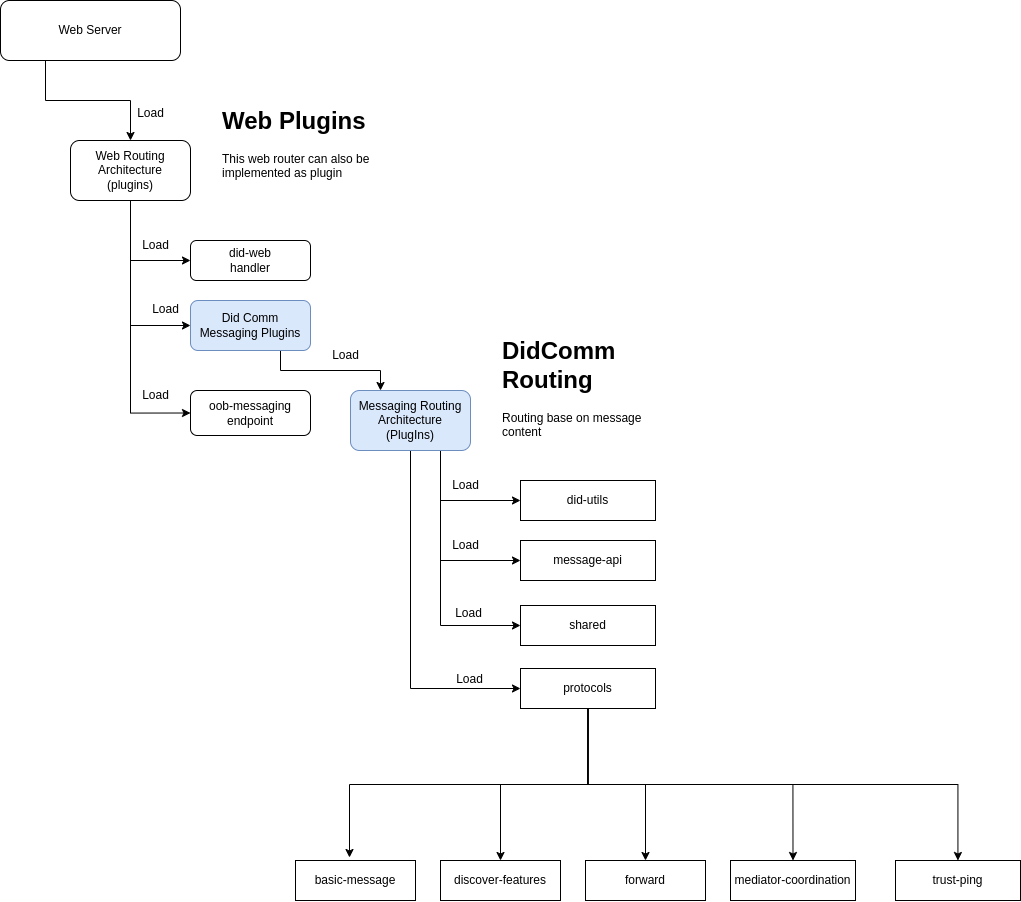

The diagram above was exported from draw.io. Its source (the exported page's mxGraphModel, read from the mxfile embedded in the PNG):
<mxGraphModel dx="2049" dy="1080" grid="1" gridSize="10" guides="1" tooltips="1" connect="1" arrows="1" fold="1" page="1" pageScale="1" pageWidth="850" pageHeight="1100" math="0" shadow="0">
  <root>
    <mxCell id="0" />
    <mxCell id="1" parent="0" />
    <mxCell id="Dpc8WBdLNdDP-U0M5xy_-1" style="edgeStyle=orthogonalEdgeStyle;rounded=0;orthogonalLoop=1;jettySize=auto;html=1;exitX=0.25;exitY=1;exitDx=0;exitDy=0;" edge="1" parent="1" source="Dpc8WBdLNdDP-U0M5xy_-2" target="Dpc8WBdLNdDP-U0M5xy_-6">
      <mxGeometry relative="1" as="geometry" />
    </mxCell>
    <mxCell id="Dpc8WBdLNdDP-U0M5xy_-2" value="Web Server" style="rounded=1;whiteSpace=wrap;html=1;" vertex="1" parent="1">
      <mxGeometry x="425" y="290" width="180" height="60" as="geometry" />
    </mxCell>
    <mxCell id="Dpc8WBdLNdDP-U0M5xy_-3" style="edgeStyle=orthogonalEdgeStyle;rounded=0;orthogonalLoop=1;jettySize=auto;html=1;exitX=0.5;exitY=1;exitDx=0;exitDy=0;entryX=0;entryY=0.5;entryDx=0;entryDy=0;" edge="1" parent="1" source="Dpc8WBdLNdDP-U0M5xy_-6" target="Dpc8WBdLNdDP-U0M5xy_-15">
      <mxGeometry relative="1" as="geometry" />
    </mxCell>
    <mxCell id="Dpc8WBdLNdDP-U0M5xy_-4" style="edgeStyle=orthogonalEdgeStyle;rounded=0;orthogonalLoop=1;jettySize=auto;html=1;exitX=0.5;exitY=1;exitDx=0;exitDy=0;entryX=0;entryY=0.5;entryDx=0;entryDy=0;" edge="1" parent="1" source="Dpc8WBdLNdDP-U0M5xy_-6" target="Dpc8WBdLNdDP-U0M5xy_-8">
      <mxGeometry relative="1" as="geometry" />
    </mxCell>
    <mxCell id="Dpc8WBdLNdDP-U0M5xy_-5" style="edgeStyle=orthogonalEdgeStyle;rounded=0;orthogonalLoop=1;jettySize=auto;html=1;exitX=0.5;exitY=1;exitDx=0;exitDy=0;entryX=0;entryY=0.5;entryDx=0;entryDy=0;" edge="1" parent="1" source="Dpc8WBdLNdDP-U0M5xy_-6" target="Dpc8WBdLNdDP-U0M5xy_-18">
      <mxGeometry relative="1" as="geometry" />
    </mxCell>
    <mxCell id="Dpc8WBdLNdDP-U0M5xy_-6" value="Web Routing Architecture&lt;div&gt;(plugins)&lt;/div&gt;" style="rounded=1;whiteSpace=wrap;html=1;" vertex="1" parent="1">
      <mxGeometry x="495" y="430" width="120" height="60" as="geometry" />
    </mxCell>
    <mxCell id="Dpc8WBdLNdDP-U0M5xy_-7" style="edgeStyle=orthogonalEdgeStyle;rounded=0;orthogonalLoop=1;jettySize=auto;html=1;exitX=0.75;exitY=1;exitDx=0;exitDy=0;entryX=0.25;entryY=0;entryDx=0;entryDy=0;" edge="1" parent="1" source="Dpc8WBdLNdDP-U0M5xy_-8" target="Dpc8WBdLNdDP-U0M5xy_-12">
      <mxGeometry relative="1" as="geometry" />
    </mxCell>
    <mxCell id="Dpc8WBdLNdDP-U0M5xy_-8" value="Did Comm Messaging Plugins" style="rounded=1;whiteSpace=wrap;html=1;fillColor=#dae8fc;strokeColor=#6c8ebf;" vertex="1" parent="1">
      <mxGeometry x="615" y="590" width="120" height="50" as="geometry" />
    </mxCell>
    <mxCell id="Dpc8WBdLNdDP-U0M5xy_-9" style="edgeStyle=orthogonalEdgeStyle;rounded=0;orthogonalLoop=1;jettySize=auto;html=1;exitX=0.75;exitY=1;exitDx=0;exitDy=0;entryX=0;entryY=0.5;entryDx=0;entryDy=0;" edge="1" parent="1" source="Dpc8WBdLNdDP-U0M5xy_-12" target="Dpc8WBdLNdDP-U0M5xy_-13">
      <mxGeometry relative="1" as="geometry" />
    </mxCell>
    <mxCell id="Dpc8WBdLNdDP-U0M5xy_-10" style="edgeStyle=orthogonalEdgeStyle;rounded=0;orthogonalLoop=1;jettySize=auto;html=1;exitX=0.75;exitY=1;exitDx=0;exitDy=0;entryX=0;entryY=0.5;entryDx=0;entryDy=0;" edge="1" parent="1" source="Dpc8WBdLNdDP-U0M5xy_-12" target="Dpc8WBdLNdDP-U0M5xy_-14">
      <mxGeometry relative="1" as="geometry" />
    </mxCell>
    <mxCell id="Dpc8WBdLNdDP-U0M5xy_-39" style="edgeStyle=orthogonalEdgeStyle;rounded=0;orthogonalLoop=1;jettySize=auto;html=1;exitX=0.5;exitY=1;exitDx=0;exitDy=0;entryX=0;entryY=0.5;entryDx=0;entryDy=0;" edge="1" parent="1" source="Dpc8WBdLNdDP-U0M5xy_-12" target="Dpc8WBdLNdDP-U0M5xy_-38">
      <mxGeometry relative="1" as="geometry" />
    </mxCell>
    <mxCell id="Dpc8WBdLNdDP-U0M5xy_-40" style="edgeStyle=orthogonalEdgeStyle;rounded=0;orthogonalLoop=1;jettySize=auto;html=1;exitX=0.75;exitY=1;exitDx=0;exitDy=0;entryX=0;entryY=0.5;entryDx=0;entryDy=0;" edge="1" parent="1" source="Dpc8WBdLNdDP-U0M5xy_-12" target="Dpc8WBdLNdDP-U0M5xy_-33">
      <mxGeometry relative="1" as="geometry" />
    </mxCell>
    <mxCell id="Dpc8WBdLNdDP-U0M5xy_-12" value="Messaging Routing Architecture&lt;div&gt;(PlugIns)&lt;/div&gt;" style="rounded=1;whiteSpace=wrap;html=1;fillColor=#dae8fc;strokeColor=#6c8ebf;" vertex="1" parent="1">
      <mxGeometry x="775" y="680" width="120" height="60" as="geometry" />
    </mxCell>
    <mxCell id="Dpc8WBdLNdDP-U0M5xy_-13" value="did-utils" style="rounded=0;whiteSpace=wrap;html=1;" vertex="1" parent="1">
      <mxGeometry x="945" y="770" width="135" height="40" as="geometry" />
    </mxCell>
    <mxCell id="Dpc8WBdLNdDP-U0M5xy_-14" value="message-api" style="rounded=0;whiteSpace=wrap;html=1;" vertex="1" parent="1">
      <mxGeometry x="945" y="830" width="135" height="40" as="geometry" />
    </mxCell>
    <mxCell id="Dpc8WBdLNdDP-U0M5xy_-15" value="did-web&lt;div&gt;handler&lt;/div&gt;" style="rounded=1;whiteSpace=wrap;html=1;" vertex="1" parent="1">
      <mxGeometry x="615" y="530" width="120" height="40" as="geometry" />
    </mxCell>
    <mxCell id="Dpc8WBdLNdDP-U0M5xy_-16" value="&lt;h1 style=&quot;margin-top: 0px;&quot;&gt;Web Plugins&lt;/h1&gt;&lt;p&gt;This web router can also be implemented as plugin&lt;/p&gt;" style="text;html=1;whiteSpace=wrap;overflow=hidden;rounded=0;" vertex="1" parent="1">
      <mxGeometry x="645" y="390" width="180" height="120" as="geometry" />
    </mxCell>
    <mxCell id="Dpc8WBdLNdDP-U0M5xy_-17" value="&lt;h1 style=&quot;margin-top: 0px;&quot;&gt;DidComm Routing&lt;/h1&gt;&lt;p&gt;Routing base on message content&amp;nbsp;&lt;/p&gt;" style="text;html=1;whiteSpace=wrap;overflow=hidden;rounded=0;" vertex="1" parent="1">
      <mxGeometry x="925" y="620" width="180" height="120" as="geometry" />
    </mxCell>
    <mxCell id="Dpc8WBdLNdDP-U0M5xy_-18" value="oob-messaging endpoint" style="rounded=1;whiteSpace=wrap;html=1;" vertex="1" parent="1">
      <mxGeometry x="615" y="680" width="120" height="45" as="geometry" />
    </mxCell>
    <mxCell id="Dpc8WBdLNdDP-U0M5xy_-19" value="Load" style="text;html=1;align=center;verticalAlign=middle;resizable=0;points=[];autosize=1;strokeColor=none;fillColor=none;" vertex="1" parent="1">
      <mxGeometry x="550" y="388" width="50" height="30" as="geometry" />
    </mxCell>
    <mxCell id="Dpc8WBdLNdDP-U0M5xy_-20" value="Load" style="text;html=1;align=center;verticalAlign=middle;resizable=0;points=[];autosize=1;strokeColor=none;fillColor=none;" vertex="1" parent="1">
      <mxGeometry x="555" y="520" width="50" height="30" as="geometry" />
    </mxCell>
    <mxCell id="Dpc8WBdLNdDP-U0M5xy_-21" value="Load" style="text;html=1;align=center;verticalAlign=middle;resizable=0;points=[];autosize=1;strokeColor=none;fillColor=none;" vertex="1" parent="1">
      <mxGeometry x="565" y="584" width="50" height="30" as="geometry" />
    </mxCell>
    <mxCell id="Dpc8WBdLNdDP-U0M5xy_-22" value="Load" style="text;html=1;align=center;verticalAlign=middle;resizable=0;points=[];autosize=1;strokeColor=none;fillColor=none;" vertex="1" parent="1">
      <mxGeometry x="555" y="670" width="50" height="30" as="geometry" />
    </mxCell>
    <mxCell id="Dpc8WBdLNdDP-U0M5xy_-24" value="Load" style="text;html=1;align=center;verticalAlign=middle;resizable=0;points=[];autosize=1;strokeColor=none;fillColor=none;" vertex="1" parent="1">
      <mxGeometry x="745" y="630" width="50" height="30" as="geometry" />
    </mxCell>
    <mxCell id="Dpc8WBdLNdDP-U0M5xy_-26" value="Load" style="text;html=1;align=center;verticalAlign=middle;resizable=0;points=[];autosize=1;strokeColor=none;fillColor=none;" vertex="1" parent="1">
      <mxGeometry x="865" y="760" width="50" height="30" as="geometry" />
    </mxCell>
    <mxCell id="Dpc8WBdLNdDP-U0M5xy_-27" value="Load" style="text;html=1;align=center;verticalAlign=middle;resizable=0;points=[];autosize=1;strokeColor=none;fillColor=none;" vertex="1" parent="1">
      <mxGeometry x="865" y="820" width="50" height="30" as="geometry" />
    </mxCell>
    <mxCell id="Dpc8WBdLNdDP-U0M5xy_-33" value="shared" style="rounded=0;whiteSpace=wrap;html=1;" vertex="1" parent="1">
      <mxGeometry x="945" y="895" width="135" height="40" as="geometry" />
    </mxCell>
    <mxCell id="Dpc8WBdLNdDP-U0M5xy_-58" style="edgeStyle=orthogonalEdgeStyle;rounded=0;orthogonalLoop=1;jettySize=auto;html=1;exitX=0.5;exitY=1;exitDx=0;exitDy=0;" edge="1" parent="1" source="Dpc8WBdLNdDP-U0M5xy_-38" target="Dpc8WBdLNdDP-U0M5xy_-45">
      <mxGeometry relative="1" as="geometry" />
    </mxCell>
    <mxCell id="Dpc8WBdLNdDP-U0M5xy_-59" style="edgeStyle=orthogonalEdgeStyle;rounded=0;orthogonalLoop=1;jettySize=auto;html=1;exitX=0.5;exitY=1;exitDx=0;exitDy=0;entryX=0.5;entryY=0;entryDx=0;entryDy=0;" edge="1" parent="1" source="Dpc8WBdLNdDP-U0M5xy_-38" target="Dpc8WBdLNdDP-U0M5xy_-44">
      <mxGeometry relative="1" as="geometry" />
    </mxCell>
    <mxCell id="Dpc8WBdLNdDP-U0M5xy_-60" style="edgeStyle=orthogonalEdgeStyle;rounded=0;orthogonalLoop=1;jettySize=auto;html=1;exitX=0.5;exitY=1;exitDx=0;exitDy=0;entryX=0.5;entryY=0;entryDx=0;entryDy=0;" edge="1" parent="1" source="Dpc8WBdLNdDP-U0M5xy_-38" target="Dpc8WBdLNdDP-U0M5xy_-43">
      <mxGeometry relative="1" as="geometry" />
    </mxCell>
    <mxCell id="Dpc8WBdLNdDP-U0M5xy_-61" style="edgeStyle=orthogonalEdgeStyle;rounded=0;orthogonalLoop=1;jettySize=auto;html=1;exitX=0.5;exitY=1;exitDx=0;exitDy=0;" edge="1" parent="1" source="Dpc8WBdLNdDP-U0M5xy_-38" target="Dpc8WBdLNdDP-U0M5xy_-55">
      <mxGeometry relative="1" as="geometry" />
    </mxCell>
    <mxCell id="Dpc8WBdLNdDP-U0M5xy_-38" value="protocols" style="rounded=0;whiteSpace=wrap;html=1;" vertex="1" parent="1">
      <mxGeometry x="945" y="958" width="135" height="40" as="geometry" />
    </mxCell>
    <mxCell id="Dpc8WBdLNdDP-U0M5xy_-41" value="Load" style="text;html=1;align=center;verticalAlign=middle;resizable=0;points=[];autosize=1;strokeColor=none;fillColor=none;" vertex="1" parent="1">
      <mxGeometry x="868" y="888" width="50" height="30" as="geometry" />
    </mxCell>
    <mxCell id="Dpc8WBdLNdDP-U0M5xy_-42" value="Load" style="text;html=1;align=center;verticalAlign=middle;resizable=0;points=[];autosize=1;strokeColor=none;fillColor=none;" vertex="1" parent="1">
      <mxGeometry x="869" y="954" width="50" height="30" as="geometry" />
    </mxCell>
    <mxCell id="Dpc8WBdLNdDP-U0M5xy_-43" value="mediator-coordination" style="rounded=0;whiteSpace=wrap;html=1;" vertex="1" parent="1">
      <mxGeometry x="1155" y="1150" width="125" height="40" as="geometry" />
    </mxCell>
    <mxCell id="Dpc8WBdLNdDP-U0M5xy_-44" value="forward" style="rounded=0;whiteSpace=wrap;html=1;" vertex="1" parent="1">
      <mxGeometry x="1010" y="1150" width="120" height="40" as="geometry" />
    </mxCell>
    <mxCell id="Dpc8WBdLNdDP-U0M5xy_-45" value="discover-features" style="rounded=0;whiteSpace=wrap;html=1;" vertex="1" parent="1">
      <mxGeometry x="865" y="1150" width="120" height="40" as="geometry" />
    </mxCell>
    <mxCell id="Dpc8WBdLNdDP-U0M5xy_-46" value="basic-message" style="rounded=0;whiteSpace=wrap;html=1;" vertex="1" parent="1">
      <mxGeometry x="720" y="1150" width="120" height="40" as="geometry" />
    </mxCell>
    <mxCell id="Dpc8WBdLNdDP-U0M5xy_-55" value="trust-ping" style="rounded=0;whiteSpace=wrap;html=1;" vertex="1" parent="1">
      <mxGeometry x="1320" y="1150" width="125" height="40" as="geometry" />
    </mxCell>
    <mxCell id="Dpc8WBdLNdDP-U0M5xy_-57" style="edgeStyle=orthogonalEdgeStyle;rounded=0;orthogonalLoop=1;jettySize=auto;html=1;exitX=0.5;exitY=1;exitDx=0;exitDy=0;entryX=0.45;entryY=-0.075;entryDx=0;entryDy=0;entryPerimeter=0;" edge="1" parent="1" source="Dpc8WBdLNdDP-U0M5xy_-38" target="Dpc8WBdLNdDP-U0M5xy_-46">
      <mxGeometry relative="1" as="geometry" />
    </mxCell>
  </root>
</mxGraphModel>